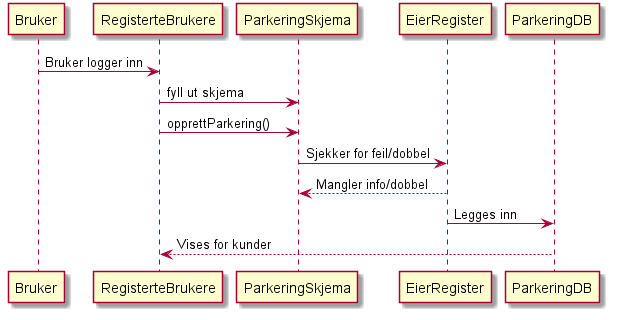

The diagram above was rendered by PlantUML. Its source (embedded in the PNG):
@startuml

Bruker -> RegisterteBrukere: Bruker logger inn

RegisterteBrukere -> ParkeringSkjema: fyll ut skjema
RegisterteBrukere -> ParkeringSkjema: opprettParkering()
ParkeringSkjema -> EierRegister: Sjekker for feil/dobbel
EierRegister --> ParkeringSkjema: Mangler info/dobbel
EierRegister -> ParkeringDB: Legges inn
ParkeringDB --> RegisterteBrukere: Vises for kunder



@enduml